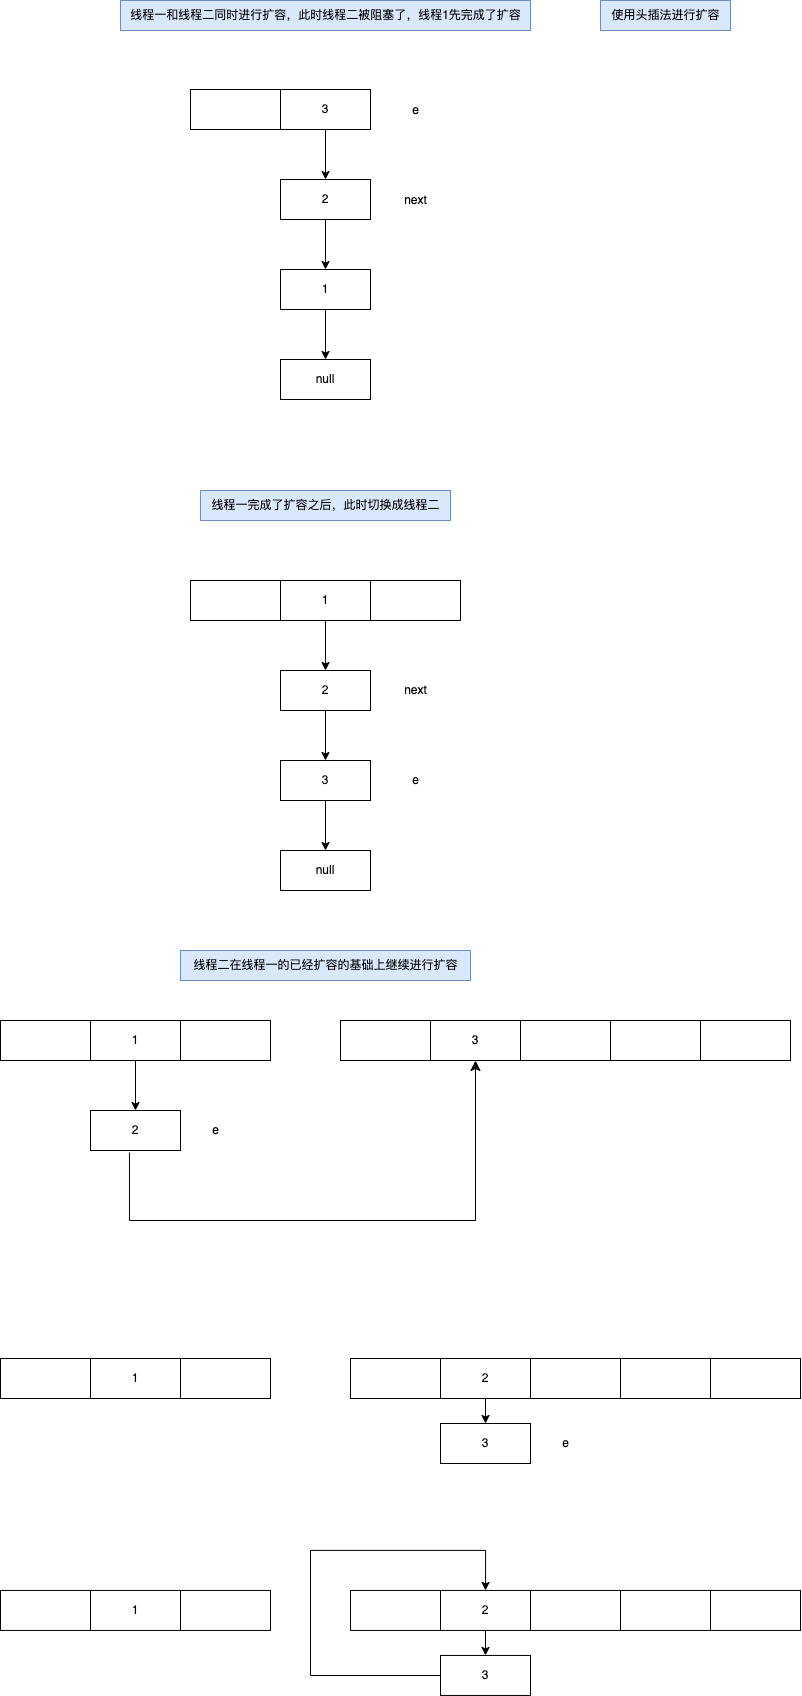

The diagram above was exported from draw.io. Its source (the exported page's mxGraphModel, read from the mxfile embedded in the PNG):
<mxGraphModel dx="2120" dy="2267" grid="1" gridSize="10" guides="1" tooltips="1" connect="1" arrows="1" fold="1" page="1" pageScale="1" pageWidth="1169" pageHeight="827" math="0" shadow="0">
  <root>
    <mxCell id="0" />
    <mxCell id="1" parent="0" />
    <mxCell id="Sglavrgj9_3R4t3OiCew-1" value="" style="rounded=0;whiteSpace=wrap;html=1;" vertex="1" parent="1">
      <mxGeometry x="140" y="830" width="90" height="40" as="geometry" />
    </mxCell>
    <mxCell id="Sglavrgj9_3R4t3OiCew-2" value="1" style="rounded=0;whiteSpace=wrap;html=1;" vertex="1" parent="1">
      <mxGeometry x="230" y="830" width="90" height="40" as="geometry" />
    </mxCell>
    <mxCell id="Sglavrgj9_3R4t3OiCew-3" value="" style="rounded=0;whiteSpace=wrap;html=1;" vertex="1" parent="1">
      <mxGeometry x="320" y="830" width="90" height="40" as="geometry" />
    </mxCell>
    <mxCell id="Sglavrgj9_3R4t3OiCew-4" value="" style="endArrow=classic;html=1;rounded=0;exitX=0.5;exitY=1;exitDx=0;exitDy=0;" edge="1" parent="1" source="Sglavrgj9_3R4t3OiCew-2">
      <mxGeometry width="50" height="50" relative="1" as="geometry">
        <mxPoint x="220" y="1020" as="sourcePoint" />
        <mxPoint x="275" y="920" as="targetPoint" />
      </mxGeometry>
    </mxCell>
    <mxCell id="Sglavrgj9_3R4t3OiCew-5" value="2" style="rounded=0;whiteSpace=wrap;html=1;" vertex="1" parent="1">
      <mxGeometry x="230" y="920" width="90" height="40" as="geometry" />
    </mxCell>
    <mxCell id="Sglavrgj9_3R4t3OiCew-20" value="e" style="text;html=1;align=center;verticalAlign=middle;resizable=0;points=[];autosize=1;strokeColor=none;fillColor=none;fontSize=12;" vertex="1" parent="1">
      <mxGeometry x="340" y="925" width="30" height="30" as="geometry" />
    </mxCell>
    <mxCell id="Sglavrgj9_3R4t3OiCew-22" value="" style="rounded=0;whiteSpace=wrap;html=1;" vertex="1" parent="1">
      <mxGeometry x="480" y="830" width="90" height="40" as="geometry" />
    </mxCell>
    <mxCell id="Sglavrgj9_3R4t3OiCew-23" value="3" style="rounded=0;whiteSpace=wrap;html=1;" vertex="1" parent="1">
      <mxGeometry x="570" y="830" width="90" height="40" as="geometry" />
    </mxCell>
    <mxCell id="Sglavrgj9_3R4t3OiCew-24" value="" style="rounded=0;whiteSpace=wrap;html=1;" vertex="1" parent="1">
      <mxGeometry x="660" y="830" width="90" height="40" as="geometry" />
    </mxCell>
    <mxCell id="Sglavrgj9_3R4t3OiCew-33" value="" style="rounded=0;whiteSpace=wrap;html=1;" vertex="1" parent="1">
      <mxGeometry x="750" y="830" width="90" height="40" as="geometry" />
    </mxCell>
    <mxCell id="Sglavrgj9_3R4t3OiCew-34" value="" style="rounded=0;whiteSpace=wrap;html=1;" vertex="1" parent="1">
      <mxGeometry x="840" y="830" width="90" height="40" as="geometry" />
    </mxCell>
    <mxCell id="Sglavrgj9_3R4t3OiCew-35" value="" style="rounded=0;whiteSpace=wrap;html=1;" vertex="1" parent="1">
      <mxGeometry x="330" y="390" width="90" height="40" as="geometry" />
    </mxCell>
    <mxCell id="Sglavrgj9_3R4t3OiCew-36" value="1" style="rounded=0;whiteSpace=wrap;html=1;" vertex="1" parent="1">
      <mxGeometry x="420" y="390" width="90" height="40" as="geometry" />
    </mxCell>
    <mxCell id="Sglavrgj9_3R4t3OiCew-37" value="" style="rounded=0;whiteSpace=wrap;html=1;" vertex="1" parent="1">
      <mxGeometry x="510" y="390" width="90" height="40" as="geometry" />
    </mxCell>
    <mxCell id="Sglavrgj9_3R4t3OiCew-38" value="" style="endArrow=classic;html=1;rounded=0;exitX=0.5;exitY=1;exitDx=0;exitDy=0;" edge="1" parent="1" source="Sglavrgj9_3R4t3OiCew-36">
      <mxGeometry width="50" height="50" relative="1" as="geometry">
        <mxPoint x="410" y="580" as="sourcePoint" />
        <mxPoint x="465" y="480" as="targetPoint" />
      </mxGeometry>
    </mxCell>
    <mxCell id="Sglavrgj9_3R4t3OiCew-39" value="2" style="rounded=0;whiteSpace=wrap;html=1;" vertex="1" parent="1">
      <mxGeometry x="420" y="480" width="90" height="40" as="geometry" />
    </mxCell>
    <mxCell id="Sglavrgj9_3R4t3OiCew-40" value="" style="endArrow=classic;html=1;rounded=0;exitX=0.5;exitY=1;exitDx=0;exitDy=0;" edge="1" parent="1" source="Sglavrgj9_3R4t3OiCew-39">
      <mxGeometry width="50" height="50" relative="1" as="geometry">
        <mxPoint x="465" y="520" as="sourcePoint" />
        <mxPoint x="465" y="570" as="targetPoint" />
      </mxGeometry>
    </mxCell>
    <mxCell id="Sglavrgj9_3R4t3OiCew-41" value="3" style="rounded=0;whiteSpace=wrap;html=1;" vertex="1" parent="1">
      <mxGeometry x="420" y="570" width="90" height="40" as="geometry" />
    </mxCell>
    <mxCell id="Sglavrgj9_3R4t3OiCew-42" value="" style="endArrow=classic;html=1;rounded=0;exitX=0.5;exitY=1;exitDx=0;exitDy=0;" edge="1" parent="1">
      <mxGeometry width="50" height="50" relative="1" as="geometry">
        <mxPoint x="465" y="610" as="sourcePoint" />
        <mxPoint x="465" y="660" as="targetPoint" />
      </mxGeometry>
    </mxCell>
    <mxCell id="Sglavrgj9_3R4t3OiCew-43" value="null" style="rounded=0;whiteSpace=wrap;html=1;" vertex="1" parent="1">
      <mxGeometry x="420" y="660" width="90" height="40" as="geometry" />
    </mxCell>
    <mxCell id="Sglavrgj9_3R4t3OiCew-44" value="e" style="text;html=1;align=center;verticalAlign=middle;resizable=0;points=[];autosize=1;strokeColor=none;fillColor=none;fontSize=12;" vertex="1" parent="1">
      <mxGeometry x="540" y="575" width="30" height="30" as="geometry" />
    </mxCell>
    <mxCell id="Sglavrgj9_3R4t3OiCew-45" value="next" style="text;html=1;align=center;verticalAlign=middle;resizable=0;points=[];autosize=1;strokeColor=none;fillColor=none;fontSize=12;" vertex="1" parent="1">
      <mxGeometry x="530" y="485" width="50" height="30" as="geometry" />
    </mxCell>
    <mxCell id="Sglavrgj9_3R4t3OiCew-48" value="" style="edgeStyle=elbowEdgeStyle;elbow=horizontal;endArrow=classic;html=1;curved=0;rounded=0;endSize=8;startSize=8;fontSize=12;entryX=0.5;entryY=1;entryDx=0;entryDy=0;exitX=0.433;exitY=1.05;exitDx=0;exitDy=0;exitPerimeter=0;" edge="1" parent="1" source="Sglavrgj9_3R4t3OiCew-5" target="Sglavrgj9_3R4t3OiCew-23">
      <mxGeometry width="50" height="50" relative="1" as="geometry">
        <mxPoint x="490" y="930" as="sourcePoint" />
        <mxPoint x="540" y="880" as="targetPoint" />
        <Array as="points">
          <mxPoint x="380" y="1030" />
        </Array>
      </mxGeometry>
    </mxCell>
    <mxCell id="Sglavrgj9_3R4t3OiCew-49" value="" style="rounded=0;whiteSpace=wrap;html=1;" vertex="1" parent="1">
      <mxGeometry x="140" y="1168" width="90" height="40" as="geometry" />
    </mxCell>
    <mxCell id="Sglavrgj9_3R4t3OiCew-50" value="1" style="rounded=0;whiteSpace=wrap;html=1;" vertex="1" parent="1">
      <mxGeometry x="230" y="1168" width="90" height="40" as="geometry" />
    </mxCell>
    <mxCell id="Sglavrgj9_3R4t3OiCew-51" value="" style="rounded=0;whiteSpace=wrap;html=1;" vertex="1" parent="1">
      <mxGeometry x="320" y="1168" width="90" height="40" as="geometry" />
    </mxCell>
    <mxCell id="Sglavrgj9_3R4t3OiCew-54" value="e" style="text;html=1;align=center;verticalAlign=middle;resizable=0;points=[];autosize=1;strokeColor=none;fillColor=none;fontSize=12;" vertex="1" parent="1">
      <mxGeometry x="690" y="1238" width="30" height="30" as="geometry" />
    </mxCell>
    <mxCell id="Sglavrgj9_3R4t3OiCew-55" value="" style="rounded=0;whiteSpace=wrap;html=1;" vertex="1" parent="1">
      <mxGeometry x="490" y="1168" width="90" height="40" as="geometry" />
    </mxCell>
    <mxCell id="Sglavrgj9_3R4t3OiCew-65" style="edgeStyle=orthogonalEdgeStyle;rounded=0;orthogonalLoop=1;jettySize=auto;html=1;exitX=0.5;exitY=1;exitDx=0;exitDy=0;entryX=0.5;entryY=0;entryDx=0;entryDy=0;fontSize=12;" edge="1" parent="1" source="Sglavrgj9_3R4t3OiCew-56" target="Sglavrgj9_3R4t3OiCew-63">
      <mxGeometry relative="1" as="geometry" />
    </mxCell>
    <mxCell id="Sglavrgj9_3R4t3OiCew-56" value="2" style="rounded=0;whiteSpace=wrap;html=1;" vertex="1" parent="1">
      <mxGeometry x="580" y="1168" width="90" height="40" as="geometry" />
    </mxCell>
    <mxCell id="Sglavrgj9_3R4t3OiCew-57" value="" style="rounded=0;whiteSpace=wrap;html=1;" vertex="1" parent="1">
      <mxGeometry x="670" y="1168" width="90" height="40" as="geometry" />
    </mxCell>
    <mxCell id="Sglavrgj9_3R4t3OiCew-58" value="" style="rounded=0;whiteSpace=wrap;html=1;" vertex="1" parent="1">
      <mxGeometry x="760" y="1168" width="90" height="40" as="geometry" />
    </mxCell>
    <mxCell id="Sglavrgj9_3R4t3OiCew-59" value="" style="rounded=0;whiteSpace=wrap;html=1;" vertex="1" parent="1">
      <mxGeometry x="850" y="1168" width="90" height="40" as="geometry" />
    </mxCell>
    <mxCell id="Sglavrgj9_3R4t3OiCew-63" value="3" style="rounded=0;whiteSpace=wrap;html=1;" vertex="1" parent="1">
      <mxGeometry x="580" y="1233" width="90" height="40" as="geometry" />
    </mxCell>
    <mxCell id="Sglavrgj9_3R4t3OiCew-66" value="" style="rounded=0;whiteSpace=wrap;html=1;" vertex="1" parent="1">
      <mxGeometry x="140" y="1399.95" width="90" height="40" as="geometry" />
    </mxCell>
    <mxCell id="Sglavrgj9_3R4t3OiCew-67" value="1" style="rounded=0;whiteSpace=wrap;html=1;" vertex="1" parent="1">
      <mxGeometry x="230" y="1399.95" width="90" height="40" as="geometry" />
    </mxCell>
    <mxCell id="Sglavrgj9_3R4t3OiCew-68" value="" style="rounded=0;whiteSpace=wrap;html=1;" vertex="1" parent="1">
      <mxGeometry x="320" y="1399.95" width="90" height="40" as="geometry" />
    </mxCell>
    <mxCell id="Sglavrgj9_3R4t3OiCew-70" value="" style="rounded=0;whiteSpace=wrap;html=1;" vertex="1" parent="1">
      <mxGeometry x="490" y="1399.95" width="90" height="40" as="geometry" />
    </mxCell>
    <mxCell id="Sglavrgj9_3R4t3OiCew-71" style="edgeStyle=orthogonalEdgeStyle;rounded=0;orthogonalLoop=1;jettySize=auto;html=1;exitX=0.5;exitY=1;exitDx=0;exitDy=0;entryX=0.5;entryY=0;entryDx=0;entryDy=0;fontSize=12;" edge="1" parent="1" source="Sglavrgj9_3R4t3OiCew-72" target="Sglavrgj9_3R4t3OiCew-76">
      <mxGeometry relative="1" as="geometry" />
    </mxCell>
    <mxCell id="Sglavrgj9_3R4t3OiCew-72" value="2" style="rounded=0;whiteSpace=wrap;html=1;" vertex="1" parent="1">
      <mxGeometry x="580" y="1399.95" width="90" height="40" as="geometry" />
    </mxCell>
    <mxCell id="Sglavrgj9_3R4t3OiCew-73" value="" style="rounded=0;whiteSpace=wrap;html=1;" vertex="1" parent="1">
      <mxGeometry x="670" y="1399.95" width="90" height="40" as="geometry" />
    </mxCell>
    <mxCell id="Sglavrgj9_3R4t3OiCew-74" value="" style="rounded=0;whiteSpace=wrap;html=1;" vertex="1" parent="1">
      <mxGeometry x="760" y="1399.95" width="90" height="40" as="geometry" />
    </mxCell>
    <mxCell id="Sglavrgj9_3R4t3OiCew-75" value="" style="rounded=0;whiteSpace=wrap;html=1;" vertex="1" parent="1">
      <mxGeometry x="850" y="1399.95" width="90" height="40" as="geometry" />
    </mxCell>
    <mxCell id="Sglavrgj9_3R4t3OiCew-77" style="edgeStyle=orthogonalEdgeStyle;rounded=0;orthogonalLoop=1;jettySize=auto;html=1;fontSize=12;entryX=0.5;entryY=0;entryDx=0;entryDy=0;" edge="1" parent="1" source="Sglavrgj9_3R4t3OiCew-76" target="Sglavrgj9_3R4t3OiCew-72">
      <mxGeometry x="-0.0391" y="-20" relative="1" as="geometry">
        <mxPoint x="460" y="1359.95" as="targetPoint" />
        <Array as="points">
          <mxPoint x="450" y="1484.95" />
          <mxPoint x="450" y="1359.95" />
          <mxPoint x="625" y="1359.95" />
        </Array>
        <mxPoint as="offset" />
      </mxGeometry>
    </mxCell>
    <mxCell id="Sglavrgj9_3R4t3OiCew-76" value="3" style="rounded=0;whiteSpace=wrap;html=1;" vertex="1" parent="1">
      <mxGeometry x="580" y="1464.95" width="90" height="40" as="geometry" />
    </mxCell>
    <mxCell id="Sglavrgj9_3R4t3OiCew-100" value="线程一完成了扩容之后，此时切换成线程二" style="text;html=1;align=center;verticalAlign=middle;resizable=0;points=[];autosize=1;strokeColor=#6c8ebf;fillColor=#dae8fc;fontSize=12;" vertex="1" parent="1">
      <mxGeometry x="340" y="300" width="250" height="30" as="geometry" />
    </mxCell>
    <mxCell id="Sglavrgj9_3R4t3OiCew-102" value="线程二在线程一的已经扩容的基础上继续进行扩容" style="text;html=1;align=center;verticalAlign=middle;resizable=0;points=[];autosize=1;strokeColor=#6c8ebf;fillColor=#dae8fc;fontSize=12;" vertex="1" parent="1">
      <mxGeometry x="320" y="760" width="290" height="30" as="geometry" />
    </mxCell>
    <mxCell id="Sglavrgj9_3R4t3OiCew-103" value="使用头插法进行扩容" style="text;html=1;align=center;verticalAlign=middle;resizable=0;points=[];autosize=1;strokeColor=#6c8ebf;fillColor=#dae8fc;fontSize=12;" vertex="1" parent="1">
      <mxGeometry x="740" y="-190" width="130" height="30" as="geometry" />
    </mxCell>
    <mxCell id="Sglavrgj9_3R4t3OiCew-104" value="" style="group" vertex="1" connectable="0" parent="1">
      <mxGeometry x="260" y="-190" width="410" height="399" as="geometry" />
    </mxCell>
    <mxCell id="Sglavrgj9_3R4t3OiCew-89" value="" style="rounded=0;whiteSpace=wrap;html=1;" vertex="1" parent="Sglavrgj9_3R4t3OiCew-104">
      <mxGeometry x="70" y="89" width="90" height="40" as="geometry" />
    </mxCell>
    <mxCell id="Sglavrgj9_3R4t3OiCew-90" value="3" style="rounded=0;whiteSpace=wrap;html=1;" vertex="1" parent="Sglavrgj9_3R4t3OiCew-104">
      <mxGeometry x="160" y="89" width="90" height="40" as="geometry" />
    </mxCell>
    <mxCell id="Sglavrgj9_3R4t3OiCew-92" value="" style="endArrow=classic;html=1;rounded=0;exitX=0.5;exitY=1;exitDx=0;exitDy=0;" edge="1" parent="Sglavrgj9_3R4t3OiCew-104" source="Sglavrgj9_3R4t3OiCew-90">
      <mxGeometry width="50" height="50" relative="1" as="geometry">
        <mxPoint x="150" y="279" as="sourcePoint" />
        <mxPoint x="205" y="179" as="targetPoint" />
      </mxGeometry>
    </mxCell>
    <mxCell id="Sglavrgj9_3R4t3OiCew-93" value="2" style="rounded=0;whiteSpace=wrap;html=1;" vertex="1" parent="Sglavrgj9_3R4t3OiCew-104">
      <mxGeometry x="160" y="179" width="90" height="40" as="geometry" />
    </mxCell>
    <mxCell id="Sglavrgj9_3R4t3OiCew-94" value="" style="endArrow=classic;html=1;rounded=0;exitX=0.5;exitY=1;exitDx=0;exitDy=0;" edge="1" parent="Sglavrgj9_3R4t3OiCew-104" source="Sglavrgj9_3R4t3OiCew-93">
      <mxGeometry width="50" height="50" relative="1" as="geometry">
        <mxPoint x="205" y="219" as="sourcePoint" />
        <mxPoint x="205" y="269" as="targetPoint" />
      </mxGeometry>
    </mxCell>
    <mxCell id="Sglavrgj9_3R4t3OiCew-95" value="1" style="rounded=0;whiteSpace=wrap;html=1;" vertex="1" parent="Sglavrgj9_3R4t3OiCew-104">
      <mxGeometry x="160" y="269" width="90" height="40" as="geometry" />
    </mxCell>
    <mxCell id="Sglavrgj9_3R4t3OiCew-96" value="" style="endArrow=classic;html=1;rounded=0;exitX=0.5;exitY=1;exitDx=0;exitDy=0;" edge="1" parent="Sglavrgj9_3R4t3OiCew-104">
      <mxGeometry width="50" height="50" relative="1" as="geometry">
        <mxPoint x="205" y="309" as="sourcePoint" />
        <mxPoint x="205" y="359" as="targetPoint" />
      </mxGeometry>
    </mxCell>
    <mxCell id="Sglavrgj9_3R4t3OiCew-97" value="null" style="rounded=0;whiteSpace=wrap;html=1;" vertex="1" parent="Sglavrgj9_3R4t3OiCew-104">
      <mxGeometry x="160" y="359" width="90" height="40" as="geometry" />
    </mxCell>
    <mxCell id="Sglavrgj9_3R4t3OiCew-98" value="next" style="text;html=1;align=center;verticalAlign=middle;resizable=0;points=[];autosize=1;strokeColor=none;fillColor=none;fontSize=12;" vertex="1" parent="Sglavrgj9_3R4t3OiCew-104">
      <mxGeometry x="270" y="185" width="50" height="30" as="geometry" />
    </mxCell>
    <mxCell id="Sglavrgj9_3R4t3OiCew-99" value="e" style="text;html=1;align=center;verticalAlign=middle;resizable=0;points=[];autosize=1;strokeColor=none;fillColor=none;fontSize=12;" vertex="1" parent="Sglavrgj9_3R4t3OiCew-104">
      <mxGeometry x="280" y="95" width="30" height="30" as="geometry" />
    </mxCell>
    <mxCell id="Sglavrgj9_3R4t3OiCew-101" value="线程一和线程二同时进行扩容，此时线程二被阻塞了，线程1先完成了扩容" style="text;html=1;align=center;verticalAlign=middle;resizable=0;points=[];autosize=1;strokeColor=#6c8ebf;fillColor=#dae8fc;fontSize=12;" vertex="1" parent="Sglavrgj9_3R4t3OiCew-104">
      <mxGeometry width="410" height="30" as="geometry" />
    </mxCell>
  </root>
</mxGraphModel>